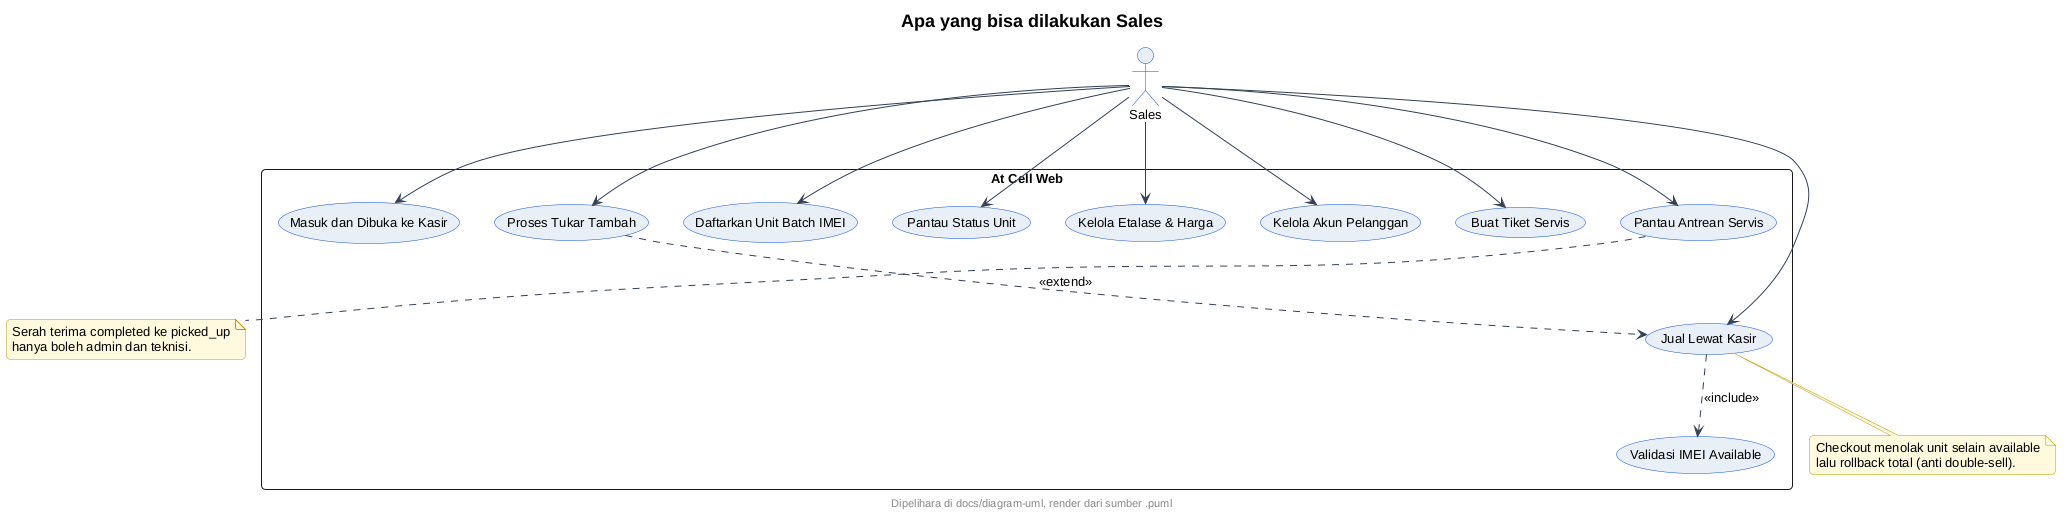

The diagram above was rendered by PlantUML. Its source (embedded in the PNG):
@startuml
' --- gaya At Cell (inline, mandiri utk server publik) ---
skinparam backgroundColor #FFFFFF
skinparam shadowing false
skinparam roundcorner 8
skinparam defaultFontName sans-serif
skinparam defaultFontSize 13
skinparam titleFontSize 18
skinparam titleFontStyle bold
skinparam headerFontSize 11
skinparam footerFontSize 11
skinparam noteBackgroundColor #FFF8DC
skinparam noteBorderColor #B89B00
skinparam actorBackgroundColor #E8EEF7
skinparam actorBorderColor #0B4ED8
skinparam participantBackgroundColor #E8EEF7
skinparam participantBorderColor #0B4ED8
skinparam usecaseBackgroundColor #E8EEF7
skinparam usecaseBorderColor #0B4ED8
skinparam classBackgroundColor #E8EEF7
skinparam classBorderColor #0B4ED8
skinparam objectBackgroundColor #EEF3FA
skinparam objectBorderColor #0B4ED8
skinparam activityBackgroundColor #E8EEF7
skinparam activityBorderColor #0B4ED8
skinparam activityDiamondBackgroundColor #FFFFFF
skinparam activityDiamondBorderColor #0B4ED8
skinparam stateBackgroundColor #E8EEF7
skinparam stateBorderColor #0B4ED8
skinparam stateStartColor #0B4ED8
skinparam stateEndColor #0B4ED8
skinparam componentBackgroundColor #E8EEF7
skinparam componentBorderColor #0B4ED8
skinparam cloudBackgroundColor #F2F5FA
skinparam cloudBorderColor #5B6B82
skinparam databaseBackgroundColor #E8EEF7
skinparam databaseBorderColor #0B4ED8
skinparam entityBackgroundColor #E8EEF7
skinparam entityBorderColor #0B4ED8
skinparam sequenceArrowColor #334155
skinparam sequenceLifeLineBorderColor #0B4ED8
skinparam sequenceParticipantBorderColor #0B4ED8
footer Dipelihara di docs/diagram-uml, render dari sumber .puml
title Apa yang bisa dilakukan Sales
actor Sales as S
rectangle "At Cell Web" {
  usecase "Masuk dan Dibuka ke Kasir" as MasukKasir
  usecase "Jual Lewat Kasir" as JualKasir
  usecase "Validasi IMEI Available" as ValidasiIMEI
  usecase "Proses Tukar Tambah" as TukarTambah
  usecase "Daftarkan Unit Batch IMEI" as DaftarBatch
  usecase "Pantau Status Unit" as PantauUnit
  usecase "Kelola Etalase & Harga" as KelolaEtalase
  usecase "Kelola Akun Pelanggan" as KelolaPelanggan
  usecase "Buat Tiket Servis" as BuatTiket
  usecase "Pantau Antrean Servis" as PantauServis
}
S --> MasukKasir
S --> JualKasir
S --> TukarTambah
S --> DaftarBatch
S --> PantauUnit
S --> KelolaEtalase
S --> KelolaPelanggan
S --> BuatTiket
S --> PantauServis
JualKasir ..> ValidasiIMEI : <<include>>
TukarTambah ..> JualKasir : <<extend>>
note bottom of JualKasir
  Checkout menolak unit selain available
  lalu rollback total (anti double-sell).
end note
note bottom of PantauServis
  Serah terima completed ke picked_up
  hanya boleh admin dan teknisi.
end note
@enduml